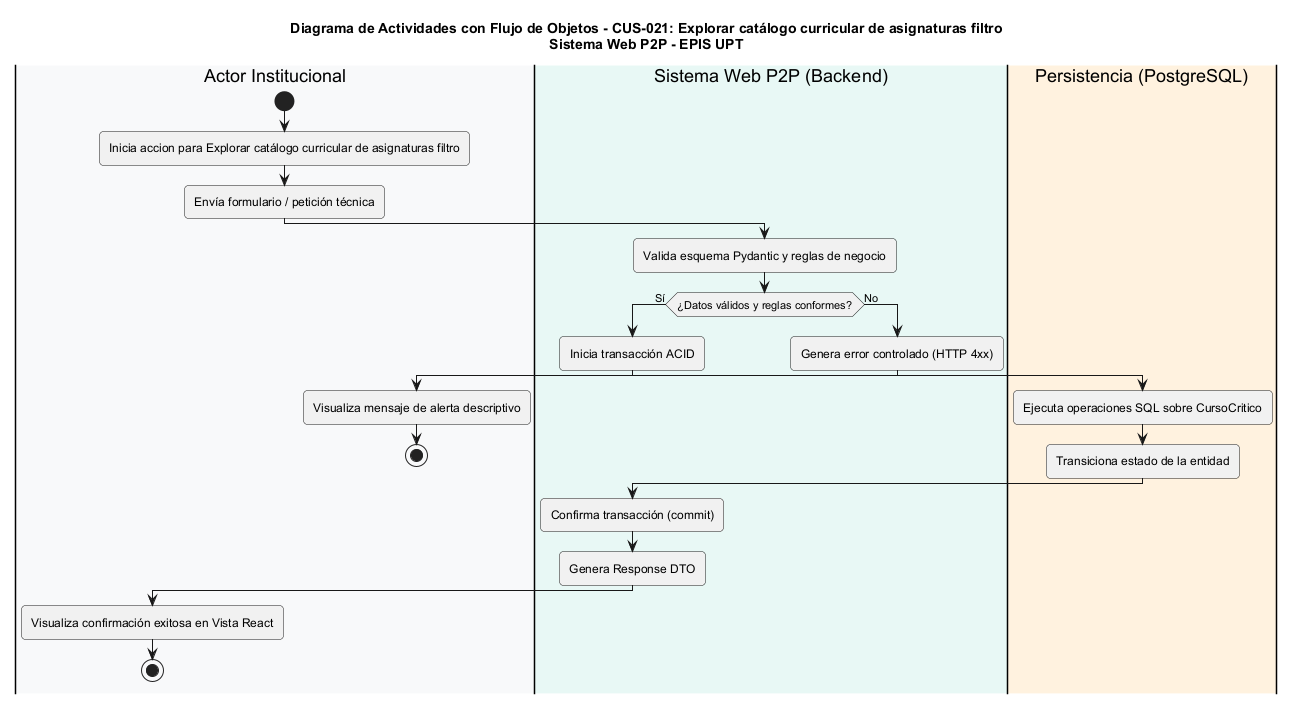

The diagram above was rendered by PlantUML. Its source (embedded in the PNG):
@startuml
title Diagrama de Actividades con Flujo de Objetos - CUS-021: Explorar catálogo curricular de asignaturas filtro\nSistema Web P2P - EPIS UPT

skinparam shadowing false
skinparam roundcorner 8
skinparam defaultFontName Arial
skinparam fontSize 11

|#F8F9FA|Actor Institucional|
|#E8F8F5|Sistema Web P2P (Backend)|
|#FFF2DF|Persistencia (PostgreSQL)|

|Actor Institucional|
start
:Inicia accion para Explorar catálogo curricular de asignaturas filtro;
:Envía formulario / petición técnica;

|Sistema Web P2P (Backend)|
:Valida esquema Pydantic y reglas de negocio;
if (¿Datos válidos y reglas conformes?) then (Sí)
  :Inicia transacción ACID;
  |Persistencia (PostgreSQL)|
  :Ejecuta operaciones SQL sobre CursoCritico;
  :Transiciona estado de la entidad;
  |Sistema Web P2P (Backend)|
  :Confirma transacción (commit);
  :Genera Response DTO;
  |Actor Institucional|
  :Visualiza confirmación exitosa en Vista React;
  stop
else (No)
  |Sistema Web P2P (Backend)|
  :Genera error controlado (HTTP 4xx);
  |Actor Institucional|
  :Visualiza mensaje de alerta descriptivo;
  stop
endif
@enduml